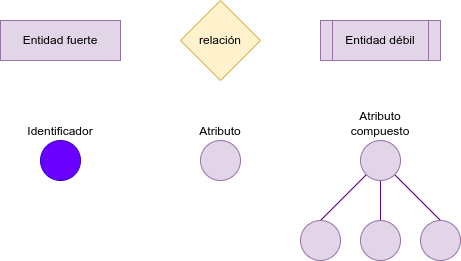

The diagram above was exported from draw.io. Its source (the exported page's mxGraphModel, read from the mxfile embedded in the PNG):
<mxGraphModel dx="661" dy="606" grid="1" gridSize="10" guides="1" tooltips="1" connect="1" arrows="1" fold="1" page="1" pageScale="1" pageWidth="850" pageHeight="1100" math="0" shadow="0">
  <root>
    <mxCell id="0" />
    <mxCell id="1" parent="0" />
    <mxCell id="2" value="Entidad fuerte" style="rounded=0;whiteSpace=wrap;html=1;fillColor=#e1d5e7;strokeColor=#9673a6;" vertex="1" parent="1">
      <mxGeometry x="40" y="200" width="120" height="40" as="geometry" />
    </mxCell>
    <mxCell id="3" value="relación" style="rhombus;whiteSpace=wrap;html=1;fillColor=#fff2cc;strokeColor=#d6b656;" vertex="1" parent="1">
      <mxGeometry x="220" y="180" width="80" height="80" as="geometry" />
    </mxCell>
    <mxCell id="6" value="Entidad débil" style="shape=process;whiteSpace=wrap;html=1;backgroundOutline=1;fillColor=#e1d5e7;strokeColor=#9673a6;rounded=0;" vertex="1" parent="1">
      <mxGeometry x="360" y="200" width="120" height="40" as="geometry" />
    </mxCell>
    <mxCell id="8" value="Identificador" style="ellipse;whiteSpace=wrap;html=1;aspect=fixed;fillColor=#6a00ff;fontColor=#000000;strokeColor=#3700CC;verticalAlign=bottom;labelPosition=center;verticalLabelPosition=top;align=center;" vertex="1" parent="1">
      <mxGeometry x="80" y="320" width="40" height="40" as="geometry" />
    </mxCell>
    <mxCell id="9" value="Atributo" style="ellipse;whiteSpace=wrap;html=1;aspect=fixed;fillColor=#e1d5e7;strokeColor=#9673a6;verticalAlign=bottom;labelPosition=center;verticalLabelPosition=top;align=center;" vertex="1" parent="1">
      <mxGeometry x="240" y="320" width="40" height="40" as="geometry" />
    </mxCell>
    <mxCell id="14" style="edgeStyle=none;html=1;exitX=0;exitY=1;exitDx=0;exitDy=0;entryX=0.5;entryY=0;entryDx=0;entryDy=0;fontColor=#000000;strokeColor=#5C068C;endArrow=none;endFill=0;" edge="1" parent="1" source="10" target="11">
      <mxGeometry relative="1" as="geometry" />
    </mxCell>
    <mxCell id="15" style="edgeStyle=none;html=1;exitX=0.5;exitY=1;exitDx=0;exitDy=0;fontColor=#000000;endArrow=none;endFill=0;strokeColor=#5C068C;" edge="1" parent="1" source="10" target="12">
      <mxGeometry relative="1" as="geometry" />
    </mxCell>
    <mxCell id="16" style="edgeStyle=none;html=1;exitX=1;exitY=1;exitDx=0;exitDy=0;entryX=0.5;entryY=0;entryDx=0;entryDy=0;fontColor=#000000;endArrow=none;endFill=0;strokeColor=#5C068C;" edge="1" parent="1" source="10" target="13">
      <mxGeometry relative="1" as="geometry" />
    </mxCell>
    <mxCell id="10" value="Atributo compuesto" style="ellipse;whiteSpace=wrap;html=1;aspect=fixed;fillColor=#e1d5e7;strokeColor=#9673a6;verticalAlign=bottom;labelPosition=center;verticalLabelPosition=top;align=center;" vertex="1" parent="1">
      <mxGeometry x="400" y="320" width="40" height="40" as="geometry" />
    </mxCell>
    <mxCell id="11" value="" style="ellipse;whiteSpace=wrap;html=1;aspect=fixed;fillColor=#e1d5e7;strokeColor=#9673a6;verticalAlign=bottom;labelPosition=center;verticalLabelPosition=top;align=center;" vertex="1" parent="1">
      <mxGeometry x="340" y="400" width="40" height="40" as="geometry" />
    </mxCell>
    <mxCell id="12" value="" style="ellipse;whiteSpace=wrap;html=1;aspect=fixed;fillColor=#e1d5e7;strokeColor=#9673a6;verticalAlign=bottom;labelPosition=center;verticalLabelPosition=top;align=center;" vertex="1" parent="1">
      <mxGeometry x="400" y="400" width="40" height="40" as="geometry" />
    </mxCell>
    <mxCell id="13" value="" style="ellipse;whiteSpace=wrap;html=1;aspect=fixed;fillColor=#e1d5e7;strokeColor=#9673a6;verticalAlign=bottom;labelPosition=center;verticalLabelPosition=top;align=center;" vertex="1" parent="1">
      <mxGeometry x="460" y="400" width="40" height="40" as="geometry" />
    </mxCell>
  </root>
</mxGraphModel>